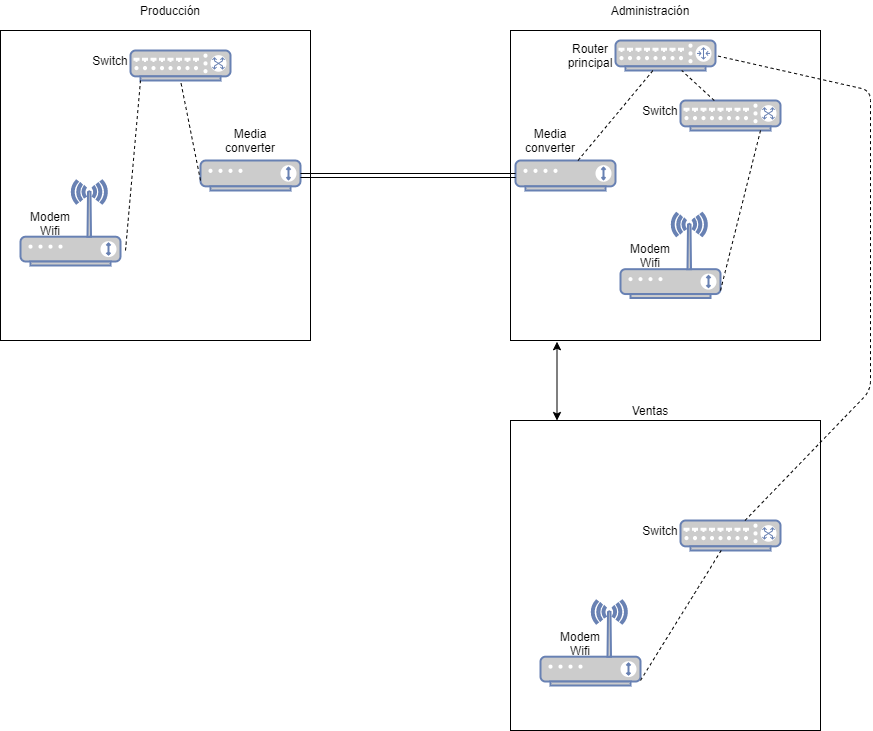

The diagram above was exported from draw.io. Its source (the exported page's mxGraphModel, read from the mxfile embedded in the PNG):
<mxGraphModel dx="1560" dy="754" grid="1" gridSize="10" guides="1" tooltips="1" connect="1" arrows="1" fold="1" page="1" pageScale="1" pageWidth="827" pageHeight="1169" math="0" shadow="0">
  <root>
    <mxCell id="0" />
    <mxCell id="1" parent="0" />
    <mxCell id="BrzKhrEMJ8s9OQf90V7k-1" value="" style="whiteSpace=wrap;html=1;aspect=fixed;" vertex="1" parent="1">
      <mxGeometry x="10" y="90" width="310" height="310" as="geometry" />
    </mxCell>
    <mxCell id="BrzKhrEMJ8s9OQf90V7k-2" value="" style="whiteSpace=wrap;html=1;aspect=fixed;" vertex="1" parent="1">
      <mxGeometry x="520" y="90" width="310" height="310" as="geometry" />
    </mxCell>
    <mxCell id="BrzKhrEMJ8s9OQf90V7k-3" value="" style="whiteSpace=wrap;html=1;aspect=fixed;" vertex="1" parent="1">
      <mxGeometry x="520" y="480" width="310" height="310" as="geometry" />
    </mxCell>
    <mxCell id="BrzKhrEMJ8s9OQf90V7k-4" value="Producción" style="text;html=1;strokeColor=none;fillColor=none;align=center;verticalAlign=middle;whiteSpace=wrap;rounded=0;" vertex="1" parent="1">
      <mxGeometry x="160" y="60" width="40" height="20" as="geometry" />
    </mxCell>
    <mxCell id="BrzKhrEMJ8s9OQf90V7k-5" value="Administración&lt;br&gt;" style="text;html=1;strokeColor=none;fillColor=none;align=center;verticalAlign=middle;whiteSpace=wrap;rounded=0;" vertex="1" parent="1">
      <mxGeometry x="640" y="60" width="40" height="20" as="geometry" />
    </mxCell>
    <mxCell id="BrzKhrEMJ8s9OQf90V7k-6" value="Ventas" style="text;html=1;strokeColor=none;fillColor=none;align=center;verticalAlign=middle;whiteSpace=wrap;rounded=0;" vertex="1" parent="1">
      <mxGeometry x="640" y="460" width="40" height="20" as="geometry" />
    </mxCell>
    <mxCell id="BrzKhrEMJ8s9OQf90V7k-8" value="" style="endArrow=classic;startArrow=classic;html=1;entryX=0.15;entryY=1.004;entryDx=0;entryDy=0;entryPerimeter=0;exitX=0.15;exitY=0;exitDx=0;exitDy=0;exitPerimeter=0;" edge="1" parent="1" source="BrzKhrEMJ8s9OQf90V7k-3" target="BrzKhrEMJ8s9OQf90V7k-2">
      <mxGeometry width="50" height="50" relative="1" as="geometry">
        <mxPoint x="569" y="450" as="sourcePoint" />
        <mxPoint x="490" y="360" as="targetPoint" />
      </mxGeometry>
    </mxCell>
    <object label="" id="BrzKhrEMJ8s9OQf90V7k-11">
      <mxCell style="fontColor=#0066CC;verticalAlign=top;verticalLabelPosition=bottom;labelPosition=center;align=center;html=1;outlineConnect=0;fillColor=#CCCCCC;strokeColor=#6881B3;gradientColor=none;gradientDirection=north;strokeWidth=2;shape=mxgraph.networks.router;" vertex="1" parent="1">
        <mxGeometry x="625" y="100" width="100" height="30" as="geometry" />
      </mxCell>
    </object>
    <mxCell id="BrzKhrEMJ8s9OQf90V7k-12" value="Router principal" style="text;html=1;strokeColor=none;fillColor=none;align=center;verticalAlign=middle;whiteSpace=wrap;rounded=0;" vertex="1" parent="1">
      <mxGeometry x="580" y="105" width="40" height="20" as="geometry" />
    </mxCell>
    <mxCell id="BrzKhrEMJ8s9OQf90V7k-25" value="" style="fontColor=#0066CC;verticalAlign=top;verticalLabelPosition=bottom;labelPosition=center;align=center;html=1;outlineConnect=0;fillColor=#CCCCCC;strokeColor=#6881B3;gradientColor=none;gradientDirection=north;strokeWidth=2;shape=mxgraph.networks.switch;" vertex="1" parent="1">
      <mxGeometry x="690" y="160" width="100" height="30" as="geometry" />
    </mxCell>
    <mxCell id="BrzKhrEMJ8s9OQf90V7k-26" value="" style="fontColor=#0066CC;verticalAlign=top;verticalLabelPosition=bottom;labelPosition=center;align=center;html=1;outlineConnect=0;fillColor=#CCCCCC;strokeColor=#6881B3;gradientColor=none;gradientDirection=north;strokeWidth=2;shape=mxgraph.networks.wireless_modem;" vertex="1" parent="1">
      <mxGeometry x="630" y="272.5" width="100" height="85" as="geometry" />
    </mxCell>
    <mxCell id="BrzKhrEMJ8s9OQf90V7k-27" value="Modem Wifi" style="text;html=1;strokeColor=none;fillColor=none;align=center;verticalAlign=middle;whiteSpace=wrap;rounded=0;" vertex="1" parent="1">
      <mxGeometry x="640" y="305" width="40" height="20" as="geometry" />
    </mxCell>
    <mxCell id="BrzKhrEMJ8s9OQf90V7k-28" value="Switch" style="text;html=1;strokeColor=none;fillColor=none;align=center;verticalAlign=middle;whiteSpace=wrap;rounded=0;" vertex="1" parent="1">
      <mxGeometry x="650" y="160" width="40" height="20" as="geometry" />
    </mxCell>
    <mxCell id="BrzKhrEMJ8s9OQf90V7k-41" value="" style="fontColor=#0066CC;verticalAlign=top;verticalLabelPosition=bottom;labelPosition=center;align=center;html=1;outlineConnect=0;fillColor=#CCCCCC;strokeColor=#6881B3;gradientColor=none;gradientDirection=north;strokeWidth=2;shape=mxgraph.networks.switch;" vertex="1" parent="1">
      <mxGeometry x="690" y="580" width="100" height="30" as="geometry" />
    </mxCell>
    <mxCell id="BrzKhrEMJ8s9OQf90V7k-42" value="" style="fontColor=#0066CC;verticalAlign=top;verticalLabelPosition=bottom;labelPosition=center;align=center;html=1;outlineConnect=0;fillColor=#CCCCCC;strokeColor=#6881B3;gradientColor=none;gradientDirection=north;strokeWidth=2;shape=mxgraph.networks.wireless_modem;" vertex="1" parent="1">
      <mxGeometry x="550" y="660" width="100" height="85" as="geometry" />
    </mxCell>
    <mxCell id="BrzKhrEMJ8s9OQf90V7k-43" value="Modem Wifi" style="text;html=1;strokeColor=none;fillColor=none;align=center;verticalAlign=middle;whiteSpace=wrap;rounded=0;" vertex="1" parent="1">
      <mxGeometry x="570" y="692.5" width="40" height="20" as="geometry" />
    </mxCell>
    <mxCell id="BrzKhrEMJ8s9OQf90V7k-44" value="Switch" style="text;html=1;strokeColor=none;fillColor=none;align=center;verticalAlign=middle;whiteSpace=wrap;rounded=0;" vertex="1" parent="1">
      <mxGeometry x="650" y="580" width="40" height="20" as="geometry" />
    </mxCell>
    <mxCell id="BrzKhrEMJ8s9OQf90V7k-47" value="" style="fontColor=#0066CC;verticalAlign=top;verticalLabelPosition=bottom;labelPosition=center;align=center;html=1;outlineConnect=0;fillColor=#CCCCCC;strokeColor=#6881B3;gradientColor=none;gradientDirection=north;strokeWidth=2;shape=mxgraph.networks.switch;" vertex="1" parent="1">
      <mxGeometry x="140" y="110" width="100" height="30" as="geometry" />
    </mxCell>
    <mxCell id="BrzKhrEMJ8s9OQf90V7k-48" value="" style="fontColor=#0066CC;verticalAlign=top;verticalLabelPosition=bottom;labelPosition=center;align=center;html=1;outlineConnect=0;fillColor=#CCCCCC;strokeColor=#6881B3;gradientColor=none;gradientDirection=north;strokeWidth=2;shape=mxgraph.networks.wireless_modem;" vertex="1" parent="1">
      <mxGeometry x="30" y="240" width="100" height="85" as="geometry" />
    </mxCell>
    <mxCell id="BrzKhrEMJ8s9OQf90V7k-49" value="Modem Wifi" style="text;html=1;strokeColor=none;fillColor=none;align=center;verticalAlign=middle;whiteSpace=wrap;rounded=0;" vertex="1" parent="1">
      <mxGeometry x="40" y="272.5" width="40" height="20" as="geometry" />
    </mxCell>
    <mxCell id="BrzKhrEMJ8s9OQf90V7k-50" value="Switch" style="text;html=1;strokeColor=none;fillColor=none;align=center;verticalAlign=middle;whiteSpace=wrap;rounded=0;" vertex="1" parent="1">
      <mxGeometry x="100" y="110" width="40" height="20" as="geometry" />
    </mxCell>
    <mxCell id="BrzKhrEMJ8s9OQf90V7k-51" value="" style="fontColor=#0066CC;verticalAlign=top;verticalLabelPosition=bottom;labelPosition=center;align=center;html=1;outlineConnect=0;fillColor=#CCCCCC;strokeColor=#6881B3;gradientColor=none;gradientDirection=north;strokeWidth=2;shape=mxgraph.networks.modem;" vertex="1" parent="1">
      <mxGeometry x="210" y="220" width="100" height="30" as="geometry" />
    </mxCell>
    <mxCell id="BrzKhrEMJ8s9OQf90V7k-52" value="" style="fontColor=#0066CC;verticalAlign=top;verticalLabelPosition=bottom;labelPosition=center;align=center;html=1;outlineConnect=0;fillColor=#CCCCCC;strokeColor=#6881B3;gradientColor=none;gradientDirection=north;strokeWidth=2;shape=mxgraph.networks.modem;" vertex="1" parent="1">
      <mxGeometry x="525" y="220" width="100" height="30" as="geometry" />
    </mxCell>
    <mxCell id="BrzKhrEMJ8s9OQf90V7k-53" value="Media converter" style="text;html=1;strokeColor=none;fillColor=none;align=center;verticalAlign=middle;whiteSpace=wrap;rounded=0;" vertex="1" parent="1">
      <mxGeometry x="240" y="190" width="40" height="20" as="geometry" />
    </mxCell>
    <mxCell id="BrzKhrEMJ8s9OQf90V7k-54" value="Media converter" style="text;html=1;strokeColor=none;fillColor=none;align=center;verticalAlign=middle;whiteSpace=wrap;rounded=0;" vertex="1" parent="1">
      <mxGeometry x="540" y="190" width="40" height="20" as="geometry" />
    </mxCell>
    <mxCell id="BrzKhrEMJ8s9OQf90V7k-55" value="" style="endArrow=none;dashed=1;html=1;" edge="1" parent="1" source="BrzKhrEMJ8s9OQf90V7k-52" target="BrzKhrEMJ8s9OQf90V7k-11">
      <mxGeometry width="50" height="50" relative="1" as="geometry">
        <mxPoint x="330" y="280" as="sourcePoint" />
        <mxPoint x="380" y="230" as="targetPoint" />
      </mxGeometry>
    </mxCell>
    <mxCell id="BrzKhrEMJ8s9OQf90V7k-56" value="" style="shape=link;html=1;" edge="1" parent="1" source="BrzKhrEMJ8s9OQf90V7k-51" target="BrzKhrEMJ8s9OQf90V7k-52">
      <mxGeometry width="100" relative="1" as="geometry">
        <mxPoint x="420" y="270" as="sourcePoint" />
        <mxPoint x="520" y="270" as="targetPoint" />
      </mxGeometry>
    </mxCell>
    <mxCell id="BrzKhrEMJ8s9OQf90V7k-57" value="" style="endArrow=none;dashed=1;html=1;" edge="1" parent="1" source="BrzKhrEMJ8s9OQf90V7k-25" target="BrzKhrEMJ8s9OQf90V7k-11">
      <mxGeometry width="50" height="50" relative="1" as="geometry">
        <mxPoint x="450" y="290" as="sourcePoint" />
        <mxPoint x="500" y="240" as="targetPoint" />
      </mxGeometry>
    </mxCell>
    <mxCell id="BrzKhrEMJ8s9OQf90V7k-58" value="" style="endArrow=none;dashed=1;html=1;entryX=0.8;entryY=1;entryDx=0;entryDy=0;entryPerimeter=0;exitX=1;exitY=0.912;exitDx=0;exitDy=0;exitPerimeter=0;" edge="1" parent="1" source="BrzKhrEMJ8s9OQf90V7k-26" target="BrzKhrEMJ8s9OQf90V7k-25">
      <mxGeometry width="50" height="50" relative="1" as="geometry">
        <mxPoint x="450" y="290" as="sourcePoint" />
        <mxPoint x="500" y="240" as="targetPoint" />
      </mxGeometry>
    </mxCell>
    <mxCell id="BrzKhrEMJ8s9OQf90V7k-61" value="" style="endArrow=none;dashed=1;html=1;exitX=1.05;exitY=0.824;exitDx=0;exitDy=0;exitPerimeter=0;entryX=0.1;entryY=1;entryDx=0;entryDy=0;entryPerimeter=0;" edge="1" parent="1" source="BrzKhrEMJ8s9OQf90V7k-48" target="BrzKhrEMJ8s9OQf90V7k-47">
      <mxGeometry width="50" height="50" relative="1" as="geometry">
        <mxPoint x="270" y="220" as="sourcePoint" />
        <mxPoint x="320" y="170" as="targetPoint" />
      </mxGeometry>
    </mxCell>
    <mxCell id="BrzKhrEMJ8s9OQf90V7k-63" value="" style="endArrow=none;dashed=1;html=1;entryX=0.5;entryY=1;entryDx=0;entryDy=0;entryPerimeter=0;exitX=0;exitY=0.667;exitDx=0;exitDy=0;exitPerimeter=0;" edge="1" parent="1" source="BrzKhrEMJ8s9OQf90V7k-51" target="BrzKhrEMJ8s9OQf90V7k-47">
      <mxGeometry width="50" height="50" relative="1" as="geometry">
        <mxPoint x="170" y="240" as="sourcePoint" />
        <mxPoint x="220" y="190" as="targetPoint" />
      </mxGeometry>
    </mxCell>
    <mxCell id="BrzKhrEMJ8s9OQf90V7k-65" value="" style="endArrow=none;dashed=1;html=1;entryX=1;entryY=0.5;entryDx=0;entryDy=0;entryPerimeter=0;" edge="1" parent="1" source="BrzKhrEMJ8s9OQf90V7k-41" target="BrzKhrEMJ8s9OQf90V7k-11">
      <mxGeometry width="50" height="50" relative="1" as="geometry">
        <mxPoint x="540" y="250" as="sourcePoint" />
        <mxPoint x="590" y="200" as="targetPoint" />
        <Array as="points">
          <mxPoint x="880" y="450" />
          <mxPoint x="880" y="150" />
        </Array>
      </mxGeometry>
    </mxCell>
    <mxCell id="BrzKhrEMJ8s9OQf90V7k-66" value="" style="endArrow=none;dashed=1;html=1;exitX=1;exitY=0.941;exitDx=0;exitDy=0;exitPerimeter=0;" edge="1" parent="1" source="BrzKhrEMJ8s9OQf90V7k-42" target="BrzKhrEMJ8s9OQf90V7k-41">
      <mxGeometry width="50" height="50" relative="1" as="geometry">
        <mxPoint x="540" y="600" as="sourcePoint" />
        <mxPoint x="590" y="550" as="targetPoint" />
      </mxGeometry>
    </mxCell>
  </root>
</mxGraphModel>